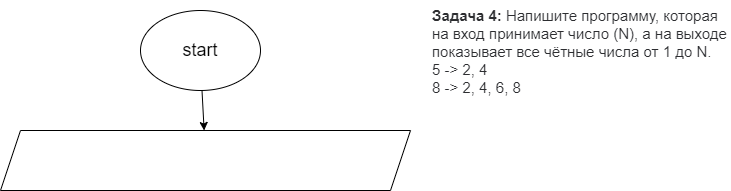

The diagram above was exported from draw.io. Its source (the exported page's mxGraphModel, read from the mxfile embedded in the PNG):
<mxGraphModel dx="928" dy="256" grid="1" gridSize="10" guides="1" tooltips="1" connect="1" arrows="1" fold="1" page="1" pageScale="1" pageWidth="827" pageHeight="1169" math="0" shadow="0">
  <root>
    <mxCell id="0" />
    <mxCell id="1" parent="0" />
    <mxCell id="2" value="&lt;p style=&quot;box-sizing: border-box; margin: 0px; font-weight: 400; color: rgb(44, 45, 48); font-family: roboto, &amp;quot;san francisco&amp;quot;, &amp;quot;helvetica neue&amp;quot;, helvetica, arial; font-size: 15px; font-style: normal; letter-spacing: normal; text-indent: 0px; text-transform: none; word-spacing: 0px; background-color: rgb(255, 255, 255);&quot;&gt;&lt;strong style=&quot;box-sizing: border-box ; font-weight: 700&quot;&gt;Задача 4:&lt;/strong&gt;&lt;span&gt;&amp;nbsp;&lt;/span&gt;Напишите программу, которая на вход принимает число (N), а на выходе показывает все чётные числа от 1 до N.&lt;/p&gt;&lt;p style=&quot;box-sizing: border-box; margin: 0px; font-weight: 400; color: rgb(44, 45, 48); font-family: roboto, &amp;quot;san francisco&amp;quot;, &amp;quot;helvetica neue&amp;quot;, helvetica, arial; font-size: 15px; font-style: normal; letter-spacing: normal; text-indent: 0px; text-transform: none; word-spacing: 0px; background-color: rgb(255, 255, 255);&quot;&gt;5 -&amp;gt; 2, 4&lt;br style=&quot;box-sizing: border-box&quot;&gt;8 -&amp;gt; 2, 4, 6, 8&lt;/p&gt;" style="text;whiteSpace=wrap;html=1;" vertex="1" parent="1">
      <mxGeometry x="480" width="300" height="30" as="geometry" />
    </mxCell>
    <mxCell id="5" value="" style="edgeStyle=none;html=1;fontSize=18;" edge="1" parent="1" source="3" target="4">
      <mxGeometry relative="1" as="geometry" />
    </mxCell>
    <mxCell id="3" value="&lt;font style=&quot;font-size: 18px&quot;&gt;start&lt;/font&gt;" style="ellipse;whiteSpace=wrap;html=1;" vertex="1" parent="1">
      <mxGeometry x="190" y="10" width="120" height="80" as="geometry" />
    </mxCell>
    <mxCell id="4" value="" style="shape=parallelogram;perimeter=parallelogramPerimeter;whiteSpace=wrap;html=1;fixedSize=1;" vertex="1" parent="1">
      <mxGeometry x="50" y="130" width="410" height="60" as="geometry" />
    </mxCell>
  </root>
</mxGraphModel>